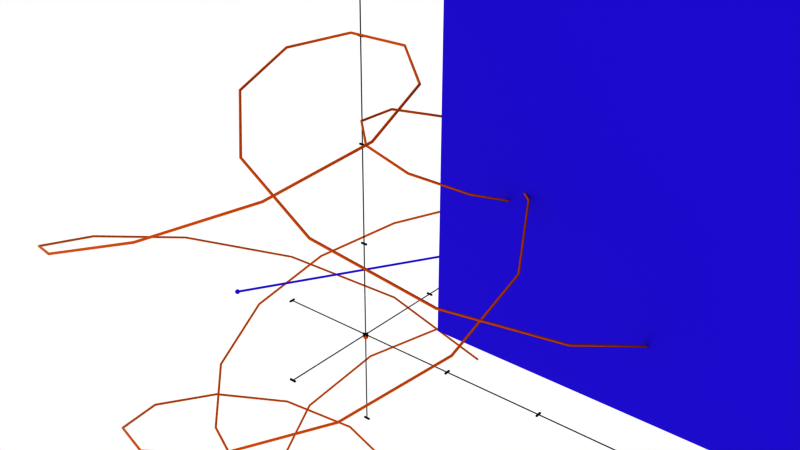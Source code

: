 # Source: untitled.blend  (saved by Blender 4.3.32; exported with 4.5.12 LTS)
import bpy
from mathutils import Matrix  # noqa: F401  (used for matrix-valued properties, if any)

bpy.ops.wm.read_factory_settings(use_empty=True)
scene = bpy.context.scene
scene.name = 'Scene'

# ---- collections
col_vector = bpy.data.collections.new('Vector'); scene.collection.children.link(col_vector)

# ---- materials (node trees are filled in below, after node groups)
mat_black = bpy.data.materials.new('Black')
mat_orange = bpy.data.materials.new('Orange')
mat_blue = bpy.data.materials.new('Blue')

# ---- node groups
ng_cartesianaxis = bpy.data.node_groups.new('CartesianAxis', 'GeometryNodeTree')
_s = ng_cartesianaxis.interface.new_socket(name='Geometry', in_out='OUTPUT', socket_type='NodeSocketGeometry')
_s = ng_cartesianaxis.interface.new_socket(name='min', in_out='INPUT', socket_type='NodeSocketFloat')
_s.default_value = -5.0
_s = ng_cartesianaxis.interface.new_socket(name='max', in_out='INPUT', socket_type='NodeSocketFloat')
_s.default_value = 5.0
_s = ng_cartesianaxis.interface.new_socket(name='Direction', in_out='INPUT', socket_type='NodeSocketVector')
_s.default_value = (1.0, 0.0, 0.0)
_s = ng_cartesianaxis.interface.new_socket(name='Label Direction', in_out='INPUT', socket_type='NodeSocketVector')
_s.default_value = (0.0, 1.0, 0.0)
_s = ng_cartesianaxis.interface.new_socket(name='Offset', in_out='INPUT', socket_type='NodeSocketVector')
ng_cartesianaxis.is_modifier = True
_N = ng_cartesianaxis.nodes; _L = ng_cartesianaxis.links
n0 = _N.new('NodeGroupOutput'); n0.name = 'Group Output'; n0.location = (4795, -328)
n1 = _N.new('GeometryNodeForeachGeometryElementInput'); n1.name = 'For Each Geometry Element Input'; n1.location = (-706, -129)
n2 = _N.new('GeometryNodeForeachGeometryElementOutput'); n2.name = 'For Each Geometry Element Output'; n2.location = (3346, -374)
n3 = _N.new('GeometryNodeMeshLine'); n3.name = 'Mesh Line'; n3.location = (-1139, -169)
n4 = _N.new('GeometryNodeJoinGeometry'); n4.name = 'Join Geometry'; n4.location = (3808, -403)
n5 = _N.new('GeometryNodeStringToCurves'); n5.name = 'String to Curves'; n5.location = (810, -95)
n5.font = None
n5.inputs[1].default_value = 0.2
n6 = _N.new('FunctionNodeValueToString'); n6.name = 'Value to String'; n6.location = (576, -183)
n6.inputs[1].default_value = 1
n7 = _N.new('GeometryNodeSampleIndex'); n7.name = 'Sample Index'; n7.location = (-436, -254)
n7.data_type = 'FLOAT_VECTOR'
n8 = _N.new('GeometryNodeInputPosition'); n8.name = 'Position'; n8.location = (-662, -442)
n9 = _N.new('GeometryNodeTransform'); n9.name = 'Transform Geometry'; n9.location = (1281, -270)
n10 = _N.new('NodeReroute'); n10.name = 'Reroute'; n10.location = (537, -489)
n10.width = 16
n10.socket_idname = 'NodeSocketVector'
n11 = _N.new('NodeGroupInput'); n11.name = 'Group Input'; n11.location = (-1778, -279)
n12 = _N.new('ShaderNodeVectorMath'); n12.name = 'Vector Math'; n12.location = (-1340, -116)
n12.operation = 'MULTIPLY'
n13 = _N.new('ShaderNodeVectorMath'); n13.name = 'Vector Math.001'; n13.location = (-1326, -335)
n13.operation = 'MULTIPLY'
n14 = _N.new('GeometryNodeFillCurve'); n14.name = 'Fill Curve'; n14.location = (1075, -223)
n15 = _N.new('NodeReroute'); n15.name = 'Reroute.001'; n15.location = (-556, -823)
n15.width = 16
n15.socket_idname = 'NodeSocketGeometry'
n16 = _N.new('NodeReroute'); n16.name = 'Reroute.002'; n16.location = (3206, -828)
n16.width = 16
n16.socket_idname = 'NodeSocketGeometry'
n17 = _N.new('GeometryNodeCurveToMesh'); n17.name = 'Curve to Mesh'; n17.location = (940, -806)
n18 = _N.new('GeometryNodeMeshToCurve'); n18.name = 'Mesh to Curve'; n18.location = (706, -826)
n19 = _N.new('GeometryNodeCurvePrimitiveCircle'); n19.name = 'Curve Circle'; n19.location = (703, -972)
n20 = _N.new('GeometryNodeSetMaterial'); n20.name = 'Set Material'; n20.location = (1393, -811)
n20.inputs[2].default_value = mat_black
n21 = _N.new('ShaderNodeValue'); n21.name = 'Value'; n21.location = (424, -1042)
n21.outputs[0].default_value = 0.0075
n22 = _N.new('GeometryNodeSetMaterial'); n22.name = 'Set Material.001'; n22.location = (3166, -378)
n22.inputs[2].default_value = mat_black
n23 = _N.new('GeometryNodeTransform'); n23.name = 'Transform Geometry.002'; n23.location = (2256, -365)
n24 = _N.new('NodeGroupInput'); n24.name = 'Group Input.001'; n24.location = (1670, -485)
n25 = _N.new('ShaderNodeVectorMath'); n25.name = 'Vector Math.002'; n25.location = (1850, -484)
n25.operation = 'NORMALIZE'
n26 = _N.new('ShaderNodeVectorMath'); n26.name = 'Vector Math.003'; n26.location = (2037, -482)
n26.operation = 'SCALE'
n26.inputs[3].default_value = 0.1
n27 = _N.new('GeometryNodeJoinGeometry'); n27.name = 'Join Geometry.001'; n27.location = (2986, -395)
n28 = _N.new('GeometryNodeMeshCube'); n28.name = 'Cube'; n28.location = (2431, -476)
n29 = _N.new('GeometryNodeTransform'); n29.name = 'Transform Geometry.003'; n29.location = (2644, -470)
n30 = _N.new('NodeReroute'); n30.name = 'Reroute.003'; n30.location = (1091, -501)
n30.width = 16
n30.socket_idname = 'NodeSocketVector'
n31 = _N.new('NodeReroute'); n31.name = 'Reroute.004'; n31.location = (1407, -748)
n31.width = 16
n31.socket_idname = 'NodeSocketVector'
n32 = _N.new('NodeReroute'); n32.name = 'Reroute.005'; n32.location = (2573, -750)
n32.width = 16
n32.socket_idname = 'NodeSocketVector'
n33 = _N.new('ShaderNodeVectorMath'); n33.name = 'Vector Math.004'; n33.location = (2243, -759)
n33.operation = 'SCALE'
n33.inputs[3].default_value = 0.1
n34 = _N.new('FunctionNodeInputVector'); n34.name = 'Vector'; n34.location = (2243, -900)
n34.vector = (0.025, 0.025, 0.025)
n34.outputs[0].default_value = (0.0, 0.0, 0.0)
n35 = _N.new('ShaderNodeVectorMath'); n35.name = 'Vector Math.005'; n35.location = (2464, -784)
n35.inputs[3].default_value = 0.1
n36 = _N.new('NodeGroupInput'); n36.name = 'Group Input.002'; n36.location = (-229, -374)
n37 = _N.new('ShaderNodeVectorMath'); n37.name = 'Vector Math.007'; n37.location = (203, -214)
n37.operation = 'MULTIPLY'
n38 = _N.new('GeometryNodeInputNamedAttribute'); n38.name = 'Named Attribute'; n38.location = (915, -806)
n38.inputs[0].default_value = 'radius'
n39 = _N.new('GeometryNodeSwitch'); n39.name = 'Switch'; n39.location = (915, -806)
n39.input_type = 'FLOAT'
n39.inputs[1].default_value = 1.0
n1.pair_with_output(n2)
_L.new(n3.outputs[0], n1.inputs[0])
_L.new(n2.outputs[2], n4.inputs[0])
_L.new(n22.outputs[0], n2.inputs[1])
_L.new(n6.outputs[0], n5.inputs[0])
_L.new(n1.outputs[1], n7.inputs[0])
_L.new(n8.outputs[0], n7.inputs[1])
_L.new(n14.outputs[0], n9.inputs[0])
_L.new(n30.outputs[0], n9.inputs[1])
_L.new(n37.outputs[0], n6.inputs[0])
_L.new(n12.outputs[0], n3.inputs[2])
_L.new(n13.outputs[0], n3.inputs[3])
_L.new(n11.outputs[0], n12.inputs[0])
_L.new(n11.outputs[1], n13.inputs[0])
_L.new(n11.outputs[2], n12.inputs[1])
_L.new(n11.outputs[2], n13.inputs[1])
_L.new(n5.outputs[0], n14.inputs[0])
_L.new(n3.outputs[0], n15.inputs[0])
_L.new(n20.outputs[0], n16.inputs[0])
_L.new(n16.outputs[0], n4.inputs[0])
_L.new(n18.outputs[0], n17.inputs[0])
_L.new(n15.outputs[0], n18.inputs[0])
_L.new(n19.outputs[0], n17.inputs[1])
_L.new(n17.outputs[0], n20.inputs[0])
_L.new(n21.outputs[0], n19.inputs[4])
_L.new(n27.outputs[0], n22.inputs[0])
_L.new(n9.outputs[0], n23.inputs[0])
_L.new(n26.outputs[0], n23.inputs[1])
_L.new(n24.outputs[3], n25.inputs[0])
_L.new(n25.outputs[0], n26.inputs[0])
_L.new(n23.outputs[0], n27.inputs[0])
_L.new(n29.outputs[0], n27.inputs[0])
_L.new(n28.outputs[0], n29.inputs[0])
_L.new(n10.outputs[0], n30.inputs[0])
_L.new(n30.outputs[0], n31.inputs[0])
_L.new(n31.outputs[0], n32.inputs[0])
_L.new(n32.outputs[0], n29.inputs[1])
_L.new(n25.outputs[0], n33.inputs[0])
_L.new(n33.outputs[0], n35.inputs[0])
_L.new(n34.outputs[0], n35.inputs[1])
_L.new(n35.outputs[0], n29.inputs[3])
_L.new(n7.outputs[0], n37.inputs[0])
_L.new(n36.outputs[2], n37.inputs[1])
_L.new(n37.outputs[0], n10.inputs[0])
_L.new(n4.outputs[0], n0.inputs[0])
_L.new(n38.outputs[1], n39.inputs[0])
_L.new(n38.outputs[0], n39.inputs[2])
_L.new(n39.outputs[0], n17.inputs[2])
n0.is_active_output = True
ng_cartesiancs = bpy.data.node_groups.new('CartesianCS', 'GeometryNodeTree')
_s = ng_cartesiancs.interface.new_socket(name='Geometry', in_out='OUTPUT', socket_type='NodeSocketGeometry')
_s = ng_cartesiancs.interface.new_socket(name='xyz_min', in_out='INPUT', socket_type='NodeSocketVector')
_s.default_value = (-2.0, -2.0, -2.0)
_s = ng_cartesiancs.interface.new_socket(name='xyz_max', in_out='INPUT', socket_type='NodeSocketVector')
_s.default_value = (2.0, 2.0, 2.0)
_s = ng_cartesiancs.interface.new_socket(name='xyz_offset', in_out='INPUT', socket_type='NodeSocketVector')
ng_cartesiancs.is_modifier = True
_N = ng_cartesiancs.nodes; _L = ng_cartesiancs.links
n0 = _N.new('NodeGroupOutput'); n0.name = 'Group Output'; n0.location = (1063, -153)
n1 = _N.new('GeometryNodeGroup'); n1.name = 'Group'; n1.location = (5, -68)
n1.node_tree = ng_cartesianaxis
n1.inputs[2].default_value = (1.0, 0.0, 0.0)
n1.inputs[3].default_value = (0.0, 1.0, 0.0)
n2 = _N.new('GeometryNodeJoinGeometry'); n2.name = 'Join Geometry'; n2.location = (742, -184)
n3 = _N.new('GeometryNodeGroup'); n3.name = 'Group.001'; n3.location = (197, -199)
n3.node_tree = ng_cartesianaxis
n3.inputs[2].default_value = (0.0, 1.0, 0.0)
n3.inputs[3].default_value = (1.0, 0.0, 0.0)
n4 = _N.new('GeometryNodeGroup'); n4.name = 'Group.002'; n4.location = (390, -357)
n4.node_tree = ng_cartesianaxis
n4.inputs[2].default_value = (0.0, 0.0, 1.0)
n4.inputs[3].default_value = (1.0, 0.0, 0.0)
n5 = _N.new('NodeGroupInput'); n5.name = 'Group Input'; n5.location = (-917, -379)
n6 = _N.new('ShaderNodeSeparateXYZ'); n6.name = 'Separate XYZ'; n6.location = (-454, -272)
n7 = _N.new('ShaderNodeSeparateXYZ'); n7.name = 'Separate XYZ.001'; n7.location = (-458, -411)
_L.new(n2.outputs[0], n0.inputs[0])
_L.new(n1.outputs[0], n2.inputs[0])
_L.new(n3.outputs[0], n2.inputs[0])
_L.new(n4.outputs[0], n2.inputs[0])
_L.new(n5.outputs[0], n6.inputs[0])
_L.new(n5.outputs[1], n7.inputs[0])
_L.new(n6.outputs[0], n1.inputs[0])
_L.new(n7.outputs[0], n1.inputs[1])
_L.new(n6.outputs[1], n3.inputs[0])
_L.new(n7.outputs[1], n3.inputs[1])
_L.new(n6.outputs[2], n4.inputs[0])
_L.new(n7.outputs[2], n4.inputs[1])
_L.new(n5.outputs[2], n1.inputs[4])
_L.new(n5.outputs[2], n3.inputs[4])
_L.new(n5.outputs[2], n4.inputs[4])
n0.is_active_output = True
ng_sphere2cart = bpy.data.node_groups.new('sphere2cart', 'GeometryNodeTree')
_s = ng_sphere2cart.interface.new_socket(name='Cartesian', in_out='OUTPUT', socket_type='NodeSocketVector')
_s = ng_sphere2cart.interface.new_socket(name='Spherical', in_out='INPUT', socket_type='NodeSocketVector')
ng_sphere2cart.is_modifier = True
_N = ng_sphere2cart.nodes; _L = ng_sphere2cart.links
n0 = _N.new('NodeGroupInput'); n0.name = 'Group Input'; n0.location = (-514, 0)
n1 = _N.new('NodeGroupOutput'); n1.name = 'Group Output'; n1.location = (1240, 34)
n2 = _N.new('ShaderNodeSeparateXYZ'); n2.name = 'Separate XYZ'; n2.location = (-324, 4)
n3 = _N.new('ShaderNodeCombineXYZ'); n3.name = 'Combine XYZ'; n3.location = (988, 39)
n4 = _N.new('ShaderNodeMath'); n4.name = 'Math'; n4.location = (247, 131)
n4.hide = True
n4.operation = 'SINE'
n5 = _N.new('ShaderNodeMath'); n5.name = 'Math.001'; n5.location = (-107, -91)
n5.label = 'Phi'
n5.hide = True
n5.inputs[1].default_value = 0.0
n6 = _N.new('ShaderNodeMath'); n6.name = 'Math.002'; n6.location = (-107, 17)
n6.label = 'R'
n6.hide = True
n6.inputs[1].default_value = 0.0
n7 = _N.new('ShaderNodeMath'); n7.name = 'Math.003'; n7.location = (-107, -38)
n7.label = 'Theta'
n7.hide = True
n7.inputs[1].default_value = 0.0
n8 = _N.new('ShaderNodeMath'); n8.name = 'Math.004'; n8.location = (437, 113)
n8.hide = True
n8.operation = 'MULTIPLY'
n9 = _N.new('ShaderNodeMath'); n9.name = 'Math.005'; n9.location = (248, 87)
n9.hide = True
n9.operation = 'COSINE'
n10 = _N.new('ShaderNodeMath'); n10.name = 'Math.006'; n10.location = (615, 170)
n10.hide = True
n10.operation = 'MULTIPLY'
n11 = _N.new('NodeReroute'); n11.name = 'Reroute'; n11.location = (243, 170)
n11.width = 16
n11.socket_idname = 'NodeSocketFloat'
n12 = _N.new('ShaderNodeMath'); n12.name = 'Math.007'; n12.location = (262, -80)
n12.hide = True
n12.operation = 'SINE'
n13 = _N.new('ShaderNodeMath'); n13.name = 'Math.008'; n13.location = (262, -128)
n13.hide = True
n13.operation = 'SINE'
n14 = _N.new('ShaderNodeMath'); n14.name = 'Math.009'; n14.location = (442, -102)
n14.hide = True
n14.operation = 'MULTIPLY'
n15 = _N.new('ShaderNodeMath'); n15.name = 'Math.010'; n15.location = (614, -32)
n15.hide = True
n15.operation = 'MULTIPLY'
n16 = _N.new('NodeReroute'); n16.name = 'Reroute.001'; n16.location = (263, -34)
n16.width = 16
n16.socket_idname = 'NodeSocketFloat'
n17 = _N.new('ShaderNodeMath'); n17.name = 'Math.011'; n17.location = (248, -307)
n17.hide = True
n17.operation = 'COSINE'
n18 = _N.new('ShaderNodeMath'); n18.name = 'Math.012'; n18.location = (609, -266)
n18.hide = True
n18.operation = 'MULTIPLY'
n19 = _N.new('NodeReroute'); n19.name = 'Reroute.002'; n19.location = (246, -270)
n19.width = 16
n19.socket_idname = 'NodeSocketFloat'
_L.new(n3.outputs[0], n1.inputs[0])
_L.new(n0.outputs[0], n2.inputs[0])
_L.new(n2.outputs[0], n6.inputs[0])
_L.new(n2.outputs[2], n5.inputs[0])
_L.new(n2.outputs[1], n7.inputs[0])
_L.new(n7.outputs[0], n4.inputs[0])
_L.new(n5.outputs[0], n9.inputs[0])
_L.new(n4.outputs[0], n8.inputs[0])
_L.new(n9.outputs[0], n8.inputs[1])
_L.new(n6.outputs[0], n11.inputs[0])
_L.new(n8.outputs[0], n10.inputs[1])
_L.new(n11.outputs[0], n10.inputs[0])
_L.new(n7.outputs[0], n12.inputs[0])
_L.new(n5.outputs[0], n13.inputs[0])
_L.new(n12.outputs[0], n14.inputs[0])
_L.new(n13.outputs[0], n14.inputs[1])
_L.new(n6.outputs[0], n16.inputs[0])
_L.new(n16.outputs[0], n15.inputs[0])
_L.new(n14.outputs[0], n15.inputs[1])
_L.new(n7.outputs[0], n17.inputs[0])
_L.new(n6.outputs[0], n19.inputs[0])
_L.new(n19.outputs[0], n18.inputs[0])
_L.new(n17.outputs[0], n18.inputs[1])
_L.new(n18.outputs[0], n3.inputs[2])
_L.new(n15.outputs[0], n3.inputs[1])
_L.new(n10.outputs[0], n3.inputs[0])
n1.is_active_output = True
ng_coordinatetransform = bpy.data.node_groups.new('CoordinateTransform', 'GeometryNodeTree')
_s = ng_coordinatetransform.interface.new_socket(name='Geometry', in_out='OUTPUT', socket_type='NodeSocketGeometry')
_s = ng_coordinatetransform.interface.new_socket(name='Target', in_out='INPUT', socket_type='NodeSocketCollection')
ng_coordinatetransform.is_modifier = True
_N = ng_coordinatetransform.nodes; _L = ng_coordinatetransform.links
n0 = _N.new('NodeGroupInput'); n0.name = 'Group Input'; n0.location = (-340, 0)
n1 = _N.new('NodeGroupOutput'); n1.name = 'Group Output'; n1.location = (7100, 250)
n2 = _N.new('GeometryNodeCollectionInfo'); n2.name = 'Collection Info'; n2.location = (-100, 22)
n2.inputs[1].default_value = True
n3 = _N.new('GeometryNodeForeachGeometryElementInput'); n3.name = 'For Each Geometry Element Input'; n3.location = (135, 55)
n4 = _N.new('GeometryNodeForeachGeometryElementOutput'); n4.name = 'For Each Geometry Element Output'; n4.location = (2161, 105)
n4.domain = 'INSTANCE'
n5 = _N.new('GeometryNodeSetMaterial'); n5.name = 'Set Material'; n5.location = (6822, 252)
n5.inputs[2].default_value = mat_orange
n6 = _N.new('GeometryNodeSampleIndex'); n6.name = 'Sample Index'; n6.location = (881, -53)
n6.data_type = 'FLOAT_VECTOR'
n6.domain = 'INSTANCE'
n7 = _N.new('GeometryNodeInputPosition'); n7.name = 'Position'; n7.location = (540, -218)
n8 = _N.new('GeometryNodeGroup'); n8.name = 'Group'; n8.location = (1153, -94)
n8.node_tree = ng_sphere2cart
n9 = _N.new('GeometryNodeSetPosition'); n9.name = 'Set Position'; n9.location = (1437, -12)
n10 = _N.new('GeometryNodeSwitch'); n10.name = 'Switch'; n10.location = (624, 29)
n11 = _N.new('FunctionNodeCompare'); n11.name = 'Compare'; n11.location = (351, 124)
n11.operation = 'LESS_THAN'
n11.data_type = 'INT'
n11.inputs[3].default_value = 2
n12 = _N.new('GeometryNodeSampleIndex'); n12.name = 'Sample Index.001'; n12.location = (2569, -44)
n12.data_type = 'FLOAT_VECTOR'
n12.domain = 'INSTANCE'
n13 = _N.new('GeometryNodeSampleIndex'); n13.name = 'Sample Index.002'; n13.location = (2570, -264)
n13.data_type = 'FLOAT_VECTOR'
n13.domain = 'INSTANCE'
n13.inputs[2].default_value = 1
n14 = _N.new('GeometryNodeCurvePrimitiveCircle'); n14.name = 'Curve Circle'; n14.location = (6042, -20)
n14.inputs[4].default_value = 0.02
n15 = _N.new('GeometryNodeCurveToMesh'); n15.name = 'Curve to Mesh'; n15.location = (6267, 143)
n16 = _N.new('GeometryNodeInputPosition'); n16.name = 'Position.001'; n16.location = (2292, -377)
n17 = _N.new('GeometryNodeJoinGeometry'); n17.name = 'Join Geometry.001'; n17.location = (6501, 240)
n18 = _N.new('GeometryNodeCollectionInfo'); n18.name = 'Collection Info.001'; n18.location = (2186, -176)
n18.inputs[1].default_value = True
n19 = _N.new('NodeGroupInput'); n19.name = 'Group Input.001'; n19.location = (1970, -220)
n20 = _N.new('GeometryNodeMeshLine'); n20.name = 'Mesh Line'; n20.location = (2818, -210)
n20.inputs[0].default_value = 64
n21 = _N.new('GeometryNodeForeachGeometryElementInput'); n21.name = 'For Each Geometry Element Input.001'; n21.location = (3186, -210)
n22 = _N.new('GeometryNodeForeachGeometryElementOutput'); n22.name = 'For Each Geometry Element Output.001'; n22.location = (4677, -109)
n23 = _N.new('GeometryNodeSampleIndex'); n23.name = 'Sample Index.003'; n23.location = (3586, -330)
n23.data_type = 'FLOAT_VECTOR'
n24 = _N.new('GeometryNodeInputPosition'); n24.name = 'Position.002'; n24.location = (3321, -427)
n25 = _N.new('GeometryNodeGroup'); n25.name = 'Group.001'; n25.location = (3832, -316)
n25.node_tree = ng_sphere2cart
n26 = _N.new('GeometryNodeSetPosition'); n26.name = 'Set Position.001'; n26.location = (4187, -152)
n27 = _N.new('GeometryNodePointsToCurves'); n27.name = 'Points to Curves'; n27.location = (5950, 127)
n28 = _N.new('GeometryNodeMeshToPoints'); n28.name = 'Mesh to Points'; n28.location = (5684, 78)
n28.inputs[3].default_value = 1.0
n29 = _N.new('GeometryNodeInputNamedAttribute'); n29.name = 'Named Attribute'; n29.location = (6242, 143)
n29.inputs[0].default_value = 'radius'
n30 = _N.new('GeometryNodeSwitch'); n30.name = 'Switch.001'; n30.location = (6242, 143)
n30.input_type = 'FLOAT'
n30.inputs[1].default_value = 1.0
n3.pair_with_output(n4)
n21.pair_with_output(n22)
_L.new(n0.outputs[0], n2.inputs[0])
_L.new(n2.outputs[0], n3.inputs[0])
_L.new(n5.outputs[0], n1.inputs[0])
_L.new(n17.outputs[0], n5.inputs[0])
_L.new(n7.outputs[0], n6.inputs[1])
_L.new(n6.outputs[0], n8.inputs[0])
_L.new(n9.outputs[0], n4.inputs[1])
_L.new(n8.outputs[0], n9.inputs[2])
_L.new(n10.outputs[0], n9.inputs[0])
_L.new(n10.outputs[0], n6.inputs[0])
_L.new(n3.outputs[1], n10.inputs[2])
_L.new(n3.outputs[0], n11.inputs[2])
_L.new(n11.outputs[0], n10.inputs[0])
_L.new(n14.outputs[0], n15.inputs[1])
_L.new(n16.outputs[0], n13.inputs[1])
_L.new(n16.outputs[0], n12.inputs[1])
_L.new(n4.outputs[2], n17.inputs[0])
_L.new(n18.outputs[0], n12.inputs[0])
_L.new(n18.outputs[0], n13.inputs[0])
_L.new(n19.outputs[0], n18.inputs[0])
_L.new(n12.outputs[0], n20.inputs[2])
_L.new(n13.outputs[0], n20.inputs[3])
_L.new(n27.outputs[0], n15.inputs[0])
_L.new(n20.outputs[0], n21.inputs[0])
_L.new(n21.outputs[1], n23.inputs[0])
_L.new(n24.outputs[0], n23.inputs[1])
_L.new(n23.outputs[0], n25.inputs[0])
_L.new(n21.outputs[1], n26.inputs[0])
_L.new(n26.outputs[0], n22.inputs[1])
_L.new(n25.outputs[0], n26.inputs[2])
_L.new(n15.outputs[0], n17.inputs[0])
_L.new(n28.outputs[0], n27.inputs[0])
_L.new(n22.outputs[2], n28.inputs[0])
_L.new(n29.outputs[1], n30.inputs[0])
_L.new(n29.outputs[0], n30.inputs[2])
_L.new(n30.outputs[0], n15.inputs[2])
n1.is_active_output = True
ng_volume = bpy.data.node_groups.new('Volume', 'GeometryNodeTree')
_s = ng_volume.interface.new_socket(name='Geometry', in_out='OUTPUT', socket_type='NodeSocketGeometry')
_s = ng_volume.interface.new_socket(name='min', in_out='INPUT', socket_type='NodeSocketVector')
_s.default_value = (-2.0, -2.0, -2.0)
_s = ng_volume.interface.new_socket(name='max', in_out='INPUT', socket_type='NodeSocketVector')
_s.default_value = (2.0, 2.0, 2.0)
ng_volume.is_modifier = True
_N = ng_volume.nodes; _L = ng_volume.links
n0 = _N.new('NodeGroupInput'); n0.name = 'Group Input'; n0.location = (-920, -264)
n1 = _N.new('NodeGroupOutput'); n1.name = 'Group Output'; n1.location = (3819, 68)
n2 = _N.new('GeometryNodeInstanceOnPoints'); n2.name = 'Instance on Points'; n2.location = (465, 3)
n3 = _N.new('GeometryNodeMeshLine'); n3.name = 'Mesh Line'; n3.location = (66, 28)
n3.inputs[0].default_value = 20
n4 = _N.new('GeometryNodeMeshLine'); n4.name = 'Mesh Line.001'; n4.location = (256, -220)
n4.inputs[0].default_value = 20
n5 = _N.new('GeometryNodeSetMaterial'); n5.name = 'Set Material'; n5.location = (1910, 67)
n5.inputs[2].default_value = mat_blue
n6 = _N.new('GeometryNodeInstanceOnPoints'); n6.name = 'Instance on Points.002'; n6.location = (1060, 43)
n7 = _N.new('GeometryNodeMeshLine'); n7.name = 'Mesh Line.002'; n7.location = (849, -158)
n7.inputs[0].default_value = 20
n8 = _N.new('ShaderNodeSeparateXYZ'); n8.name = 'Separate XYZ'; n8.location = (-671, -147)
n9 = _N.new('ShaderNodeSeparateXYZ'); n9.name = 'Separate XYZ.001'; n9.location = (-671, -310)
n10 = _N.new('ShaderNodeCombineXYZ'); n10.name = 'Combine XYZ'; n10.location = (-110, -48)
n11 = _N.new('ShaderNodeCombineXYZ'); n11.name = 'Combine XYZ.001'; n11.location = (-106, -190)
n12 = _N.new('ShaderNodeCombineXYZ'); n12.name = 'Combine XYZ.002'; n12.location = (63, -289)
n13 = _N.new('ShaderNodeCombineXYZ'); n13.name = 'Combine XYZ.003'; n13.location = (67, -431)
n14 = _N.new('ShaderNodeCombineXYZ'); n14.name = 'Combine XYZ.004'; n14.location = (662, -214)
n15 = _N.new('ShaderNodeCombineXYZ'); n15.name = 'Combine XYZ.005'; n15.location = (666, -356)
n16 = _N.new('NodeReroute'); n16.name = 'Reroute'; n16.location = (-306, -647)
n16.width = 16
n16.socket_idname = 'NodeSocketFloat'
n17 = _N.new('NodeReroute'); n17.name = 'Reroute.001'; n17.location = (-303, -607)
n17.width = 16
n17.socket_idname = 'NodeSocketFloat'
n18 = _N.new('NodeReroute'); n18.name = 'Reroute.002'; n18.location = (436, -654)
n18.width = 16
n18.socket_idname = 'NodeSocketFloat'
n19 = _N.new('NodeReroute'); n19.name = 'Reroute.003'; n19.location = (433, -611)
n19.width = 16
n19.socket_idname = 'NodeSocketFloat'
n20 = _N.new('GeometryNodeConvexHull'); n20.name = 'Convex Hull'; n20.location = (1721, 47)
n21 = _N.new('GeometryNodeRealizeInstances'); n21.name = 'Realize Instances'; n21.location = (1421, 36)
n22 = _N.new('GeometryNodeForeachGeometryElementInput'); n22.name = 'For Each Geometry Element Input'; n22.location = (1775, -183)
n23 = _N.new('GeometryNodeForeachGeometryElementOutput'); n23.name = 'For Each Geometry Element Output'; n23.location = (2929, -169)
n24 = _N.new('GeometryNodeSampleIndex'); n24.name = 'Sample Index'; n24.location = (2235, -302)
n24.data_type = 'FLOAT_VECTOR'
n25 = _N.new('GeometryNodeInputPosition'); n25.name = 'Position'; n25.location = (1900, -424)
n26 = _N.new('GeometryNodeSetPosition'); n26.name = 'Set Position'; n26.location = (2705, -212)
n26.inputs[3].default_value = (10.0, 0.0, 0.0)
n27 = _N.new('NodeReroute'); n27.name = 'Reroute.004'; n27.location = (3359, 33)
n27.width = 16
n27.socket_idname = 'NodeSocketGeometry'
n28 = _N.new('GeometryNodeGroup'); n28.name = 'Group'; n28.location = (2491, -290)
n28.node_tree = ng_sphere2cart
n29 = _N.new('GeometryNodeSetMaterial'); n29.name = 'Set Material.001'; n29.location = (3523, 49)
n29.inputs[2].default_value = mat_orange
n30 = _N.new('GeometryNodeJoinGeometry'); n30.name = 'Join Geometry'; n30.location = (3639, 94)
n31 = _N.new('GeometryNodeInstanceOnPoints'); n31.name = 'Instance on Points.001'; n31.location = (3373, -19)
n32 = _N.new('GeometryNodeMeshIcoSphere'); n32.name = 'Ico Sphere'; n32.location = (3071, -257)
n32.inputs[0].default_value = 0.1
n33 = _N.new('GeometryNodeTransform'); n33.name = 'Transform Geometry'; n33.location = (1242, 20)
n22.pair_with_output(n23)
_L.new(n3.outputs[0], n2.inputs[0])
_L.new(n4.outputs[0], n2.inputs[2])
_L.new(n20.outputs[0], n5.inputs[0])
_L.new(n7.outputs[0], n6.inputs[2])
_L.new(n2.outputs[0], n6.inputs[0])
_L.new(n0.outputs[0], n8.inputs[0])
_L.new(n0.outputs[1], n9.inputs[0])
_L.new(n8.outputs[0], n10.inputs[0])
_L.new(n9.outputs[0], n11.inputs[0])
_L.new(n10.outputs[0], n3.inputs[2])
_L.new(n11.outputs[0], n3.inputs[3])
_L.new(n14.outputs[0], n7.inputs[2])
_L.new(n15.outputs[0], n7.inputs[3])
_L.new(n12.outputs[0], n4.inputs[2])
_L.new(n13.outputs[0], n4.inputs[3])
_L.new(n8.outputs[1], n12.inputs[1])
_L.new(n9.outputs[1], n13.inputs[1])
_L.new(n19.outputs[0], n14.inputs[2])
_L.new(n18.outputs[0], n15.inputs[2])
_L.new(n9.outputs[2], n16.inputs[0])
_L.new(n8.outputs[2], n17.inputs[0])
_L.new(n16.outputs[0], n18.inputs[0])
_L.new(n17.outputs[0], n19.inputs[0])
_L.new(n21.outputs[0], n20.inputs[0])
_L.new(n33.outputs[0], n21.inputs[0])
_L.new(n21.outputs[0], n22.inputs[0])
_L.new(n25.outputs[0], n24.inputs[1])
_L.new(n22.outputs[1], n26.inputs[0])
_L.new(n22.outputs[1], n24.inputs[0])
_L.new(n26.outputs[0], n23.inputs[1])
_L.new(n5.outputs[0], n27.inputs[0])
_L.new(n30.outputs[0], n1.inputs[0])
_L.new(n28.outputs[0], n26.inputs[2])
_L.new(n24.outputs[0], n28.inputs[0])
_L.new(n31.outputs[0], n29.inputs[0])
_L.new(n29.outputs[0], n30.inputs[0])
_L.new(n27.outputs[0], n30.inputs[0])
_L.new(n23.outputs[2], n31.inputs[0])
_L.new(n32.outputs[0], n31.inputs[2])
_L.new(n6.outputs[0], n33.inputs[0])
n1.is_active_output = True
ng_point = bpy.data.node_groups.new('Point', 'GeometryNodeTree')
_s = ng_point.interface.new_socket(name='Geometry', in_out='OUTPUT', socket_type='NodeSocketGeometry')
_s = ng_point.interface.new_socket(name='Geometry', in_out='INPUT', socket_type='NodeSocketGeometry')
ng_point.is_modifier = True
_N = ng_point.nodes; _L = ng_point.links
n0 = _N.new('NodeGroupOutput'); n0.name = 'Group Output'; n0.location = (515, -7)
n1 = _N.new('GeometryNodeMeshIcoSphere'); n1.name = 'Ico Sphere'; n1.location = (-789, -40)
n1.inputs[0].default_value = 0.05
n1.inputs[1].default_value = 2
n2 = _N.new('GeometryNodeSetMaterial'); n2.name = 'Set Material'; n2.location = (140, -3)
n2.inputs[2].default_value = mat_blue
n3 = _N.new('GeometryNodeJoinGeometry'); n3.name = 'Join Geometry'; n3.location = (335, -19)
_L.new(n3.outputs[0], n0.inputs[0])
_L.new(n1.outputs[0], n2.inputs[0])
_L.new(n2.outputs[0], n3.inputs[0])
n0.is_active_output = True
ng_vector = bpy.data.node_groups.new('Vector', 'GeometryNodeTree')
_s = ng_vector.interface.new_socket(name='Geometry', in_out='OUTPUT', socket_type='NodeSocketGeometry')
_s = ng_vector.interface.new_socket(name='Socket', in_out='INPUT', socket_type='NodeSocketObject')
_s = ng_vector.interface.new_socket(name='Socket', in_out='INPUT', socket_type='NodeSocketObject')
ng_vector.is_modifier = True
_N = ng_vector.nodes; _L = ng_vector.links
n0 = _N.new('NodeGroupInput'); n0.name = 'Group Input'; n0.location = (-485, -25)
n1 = _N.new('NodeGroupOutput'); n1.name = 'Group Output'; n1.location = (1240, 16)
n2 = _N.new('GeometryNodeObjectInfo'); n2.name = 'Object Info'; n2.location = (-196, 202)
n3 = _N.new('GeometryNodeObjectInfo'); n3.name = 'Object Info.001'; n3.location = (-198, -36)
n4 = _N.new('GeometryNodeCurveToMesh'); n4.name = 'Curve to Mesh'; n4.location = (538, 87)
n5 = _N.new('GeometryNodeCurvePrimitiveCircle'); n5.name = 'Curve Circle'; n5.location = (312, -22)
n5.inputs[4].default_value = 0.02
n6 = _N.new('GeometryNodeCurvePrimitiveLine'); n6.name = 'Curve Line'; n6.location = (107, 81)
n7 = _N.new('GeometryNodeSetMaterial'); n7.name = 'Set Material'; n7.location = (838, 22)
n7.inputs[2].default_value = mat_blue
n8 = _N.new('GeometryNodeInputNamedAttribute'); n8.name = 'Named Attribute'; n8.location = (513, 87)
n8.inputs[0].default_value = 'radius'
n9 = _N.new('GeometryNodeSwitch'); n9.name = 'Switch'; n9.location = (513, 87)
n9.input_type = 'FLOAT'
n9.inputs[1].default_value = 1.0
_L.new(n0.outputs[0], n2.inputs[0])
_L.new(n0.outputs[1], n3.inputs[0])
_L.new(n5.outputs[0], n4.inputs[1])
_L.new(n7.outputs[0], n1.inputs[0])
_L.new(n6.outputs[0], n4.inputs[0])
_L.new(n4.outputs[0], n7.inputs[0])
_L.new(n3.outputs[1], n6.inputs[1])
_L.new(n2.outputs[1], n6.inputs[0])
_L.new(n8.outputs[1], n9.inputs[0])
_L.new(n8.outputs[0], n9.inputs[2])
_L.new(n9.outputs[0], n4.inputs[2])
n1.is_active_output = True

# ---- material node trees
mat_black.use_nodes = True; mat_black.node_tree.nodes.clear()
_N = mat_black.node_tree.nodes; _L = mat_black.node_tree.links
n0 = _N.new('ShaderNodeBsdfPrincipled'); n0.name = 'Principled BSDF'; n0.location = (10, 300)
n0.inputs[0].default_value = (0.0, 0.0, 0.0, 1.0)
n1 = _N.new('ShaderNodeOutputMaterial'); n1.name = 'Material Output'; n1.location = (300, 300)
_L.new(n0.outputs[0], n1.inputs[0])
n1.is_active_output = True
mat_orange.use_nodes = True; mat_orange.node_tree.nodes.clear()
_N = mat_orange.node_tree.nodes; _L = mat_orange.node_tree.links
n0 = _N.new('ShaderNodeBsdfPrincipled'); n0.name = 'Principled BSDF'; n0.location = (10, 300)
n0.inputs[0].default_value = (0.8004, 0.2346, 0.0, 1.0)
n1 = _N.new('ShaderNodeOutputMaterial'); n1.name = 'Material Output'; n1.location = (300, 300)
_L.new(n0.outputs[0], n1.inputs[0])
n1.is_active_output = True
mat_blue.use_nodes = True; mat_blue.node_tree.nodes.clear()
_N = mat_blue.node_tree.nodes; _L = mat_blue.node_tree.links
n0 = _N.new('ShaderNodeBsdfPrincipled'); n0.name = 'Principled BSDF'; n0.location = (10, 300)
n0.inputs[0].default_value = (0.07295, 0.0, 0.8017, 1.0)
n1 = _N.new('ShaderNodeOutputMaterial'); n1.name = 'Material Output'; n1.location = (300, 300)
_L.new(n0.outputs[0], n1.inputs[0])
n1.is_active_output = True

# ---- world
world_world = bpy.data.worlds.new('World'); scene.world = world_world
world_world.use_nodes = True; world_world.node_tree.nodes.clear()
_N = world_world.node_tree.nodes; _L = world_world.node_tree.links
n0 = _N.new('ShaderNodeOutputWorld'); n0.name = 'World Output'; n0.location = (300, 300)
n1 = _N.new('ShaderNodeBackground'); n1.name = 'Background'; n1.location = (10, 300)
n1.inputs[0].default_value = (1.0, 1.0, 1.0, 1.0)
n2 = _N.new('ShaderNodeEmission'); n2.name = 'Emission'; n2.location = (-1, 163)
_L.new(n1.outputs[0], n0.inputs[0])
n0.is_active_output = True
world_world.color = (0.05088, 0.05088, 0.05088)
world_world.sun_shadow_jitter_overblur = 0.0

# ---- meshes
me_cube_001 = bpy.data.meshes.new('Cube.001')
me_cube_001.from_pydata([(-1.0, -1.0, -1.0), (-1.0, -1.0, 1.0), (-1.0, 1.0, -1.0), (-1.0, 1.0, 1.0), (1.0, -1.0, -1.0), (1.0, -1.0, 1.0), (1.0, 1.0, -1.0), (1.0, 1.0, 1.0)], [], [(0, 1, 3, 2), (2, 3, 7, 6), (6, 7, 5, 4), (4, 5, 1, 0), (2, 6, 4, 0), (7, 3, 1, 5)])
_uv = me_cube_001.uv_layers.new(name='UVMap')
_uv.uv.foreach_set('vector', [0.375, 0.0, 0.625, 0.0, 0.625, 0.25, 0.375, 0.25, 0.375, 0.25, 0.625, 0.25, 0.625, 0.5, 0.375, 0.5, 0.375, 0.5, 0.625, 0.5, 0.625, 0.75, 0.375, 0.75, 0.375, 0.75, 0.625, 0.75, 0.625, 1.0, 0.375, 1.0, 0.125, 0.5, 0.375, 0.5, 0.375, 0.75, 0.125, 0.75, 0.625, 0.5, 0.875, 0.5, 0.875, 0.75, 0.625, 0.75])
me_cube_001.materials.append(mat_black)
me_cube_001.update()
me_cube_006 = bpy.data.meshes.new('Cube.006')
me_cube_006.from_pydata([(-1.0, -1.0, -1.0), (-1.0, -1.0, 1.0), (-1.0, 1.0, -1.0), (-1.0, 1.0, 1.0), (1.0, -1.0, -1.0), (1.0, -1.0, 1.0), (1.0, 1.0, -1.0), (1.0, 1.0, 1.0)], [], [(0, 1, 3, 2), (2, 3, 7, 6), (6, 7, 5, 4), (4, 5, 1, 0), (2, 6, 4, 0), (7, 3, 1, 5)])
_uv = me_cube_006.uv_layers.new(name='UVMap')
_uv.uv.foreach_set('vector', [0.375, 0.0, 0.625, 0.0, 0.625, 0.25, 0.375, 0.25, 0.375, 0.25, 0.625, 0.25, 0.625, 0.5, 0.375, 0.5, 0.375, 0.5, 0.625, 0.5, 0.625, 0.75, 0.375, 0.75, 0.375, 0.75, 0.625, 0.75, 0.625, 1.0, 0.375, 1.0, 0.125, 0.5, 0.375, 0.5, 0.375, 0.75, 0.125, 0.75, 0.625, 0.5, 0.875, 0.5, 0.875, 0.75, 0.625, 0.75])
me_cube_006.materials.append(mat_orange)
me_cube_006.update()
me_cube_007 = bpy.data.meshes.new('Cube.007')
me_cube_007.from_pydata([(-1.0, -1.0, -1.0), (-1.0, -1.0, 1.0), (-1.0, 1.0, -1.0), (-1.0, 1.0, 1.0), (1.0, -1.0, -1.0), (1.0, -1.0, 1.0), (1.0, 1.0, -1.0), (1.0, 1.0, 1.0)], [], [(0, 1, 3, 2), (2, 3, 7, 6), (6, 7, 5, 4), (4, 5, 1, 0), (2, 6, 4, 0), (7, 3, 1, 5)])
_uv = me_cube_007.uv_layers.new(name='UVMap')
_uv.uv.foreach_set('vector', [0.375, 0.0, 0.625, 0.0, 0.625, 0.25, 0.375, 0.25, 0.375, 0.25, 0.625, 0.25, 0.625, 0.5, 0.375, 0.5, 0.375, 0.5, 0.625, 0.5, 0.625, 0.75, 0.375, 0.75, 0.375, 0.75, 0.625, 0.75, 0.625, 1.0, 0.375, 1.0, 0.125, 0.5, 0.375, 0.5, 0.375, 0.75, 0.125, 0.75, 0.625, 0.5, 0.875, 0.5, 0.875, 0.75, 0.625, 0.75])
me_cube_007.update()
me_cube = bpy.data.meshes.new('Cube')
me_cube.from_pydata([(-1.0, -1.0, -1.0), (-1.0, -1.0, 1.0), (-1.0, 1.0, -1.0), (-1.0, 1.0, 1.0), (1.0, -1.0, -1.0), (1.0, -1.0, 1.0), (1.0, 1.0, -1.0), (1.0, 1.0, 1.0)], [], [(0, 1, 3, 2), (2, 3, 7, 6), (6, 7, 5, 4), (4, 5, 1, 0), (2, 6, 4, 0), (7, 3, 1, 5)])
_uv = me_cube.uv_layers.new(name='UVMap')
_uv.uv.foreach_set('vector', [0.375, 0.0, 0.625, 0.0, 0.625, 0.25, 0.375, 0.25, 0.375, 0.25, 0.625, 0.25, 0.625, 0.5, 0.375, 0.5, 0.375, 0.5, 0.625, 0.5, 0.625, 0.75, 0.375, 0.75, 0.375, 0.75, 0.625, 0.75, 0.625, 1.0, 0.375, 1.0, 0.125, 0.5, 0.375, 0.5, 0.375, 0.75, 0.125, 0.75, 0.625, 0.5, 0.875, 0.5, 0.875, 0.75, 0.625, 0.75])
me_cube.update()
me_cube_004 = bpy.data.meshes.new('Cube.004')
me_cube_004.from_pydata([(-1.0, -1.0, -1.0), (-1.0, -1.0, 1.0), (-1.0, 1.0, -1.0), (-1.0, 1.0, 1.0), (1.0, -1.0, -1.0), (1.0, -1.0, 1.0), (1.0, 1.0, -1.0), (1.0, 1.0, 1.0)], [], [(0, 1, 3, 2), (2, 3, 7, 6), (6, 7, 5, 4), (4, 5, 1, 0), (2, 6, 4, 0), (7, 3, 1, 5)])
_uv = me_cube_004.uv_layers.new(name='UVMap')
_uv.uv.foreach_set('vector', [0.375, 0.0, 0.625, 0.0, 0.625, 0.25, 0.375, 0.25, 0.375, 0.25, 0.625, 0.25, 0.625, 0.5, 0.375, 0.5, 0.375, 0.5, 0.625, 0.5, 0.625, 0.75, 0.375, 0.75, 0.375, 0.75, 0.625, 0.75, 0.625, 1.0, 0.375, 1.0, 0.125, 0.5, 0.375, 0.5, 0.375, 0.75, 0.125, 0.75, 0.625, 0.5, 0.875, 0.5, 0.875, 0.75, 0.625, 0.75])
me_cube_004.update()
me_cube_005 = bpy.data.meshes.new('Cube.005')
me_cube_005.from_pydata([(-1.0, -1.0, -1.0), (-1.0, -1.0, 1.0), (-1.0, 1.0, -1.0), (-1.0, 1.0, 1.0), (1.0, -1.0, -1.0), (1.0, -1.0, 1.0), (1.0, 1.0, -1.0), (1.0, 1.0, 1.0)], [], [(0, 1, 3, 2), (2, 3, 7, 6), (6, 7, 5, 4), (4, 5, 1, 0), (2, 6, 4, 0), (7, 3, 1, 5)])
_uv = me_cube_005.uv_layers.new(name='UVMap')
_uv.uv.foreach_set('vector', [0.375, 0.0, 0.625, 0.0, 0.625, 0.25, 0.375, 0.25, 0.375, 0.25, 0.625, 0.25, 0.625, 0.5, 0.375, 0.5, 0.375, 0.5, 0.625, 0.5, 0.625, 0.75, 0.375, 0.75, 0.375, 0.75, 0.625, 0.75, 0.625, 1.0, 0.375, 1.0, 0.125, 0.5, 0.375, 0.5, 0.375, 0.75, 0.125, 0.75, 0.625, 0.5, 0.875, 0.5, 0.875, 0.75, 0.625, 0.75])
me_cube_005.update()

# ---- objects
ob_coordinatesystem = bpy.data.objects.new('CoordinateSystem', me_cube_001)
ob_vectortransform = bpy.data.objects.new('VectorTransform', me_cube_006)
ob_volume = bpy.data.objects.new('Volume', me_cube_007)
ob_p0 = bpy.data.objects.new('p0', me_cube)
ob_p1 = bpy.data.objects.new('p1', me_cube_004)
ob_v = bpy.data.objects.new('v', me_cube_005)

# ---- transforms, parenting, visibility, modifiers, constraints
ob_coordinatesystem.location = (0.0, 0.0, 0.0)
_m = ob_coordinatesystem.modifiers.new('GeometryNodes', 'NODES')
_m.node_group = ng_cartesiancs
ob_vectortransform.location = (0.0, 0.0, 0.0)
_m = ob_vectortransform.modifiers.new('GeometryNodes', 'NODES')
_m.node_group = ng_coordinatetransform
_gi = [s.identifier for s in ng_coordinatetransform.interface.items_tree if s.item_type == 'SOCKET' and s.in_out == 'INPUT']
_m[_gi[0]] = col_vector  # Target
ob_volume.location = (0.0, 0.0, 0.0)
_m = ob_volume.modifiers.new('GeometryNodes', 'NODES')
_m.node_group = ng_volume
_gi = [s.identifier for s in ng_volume.interface.items_tree if s.item_type == 'SOCKET' and s.in_out == 'INPUT']
_m[_gi[0]] = (1.0, 1.0, 0.0)  # min
_m[_gi[1]] = (2.0, 3.142, 6.283)  # max
ob_p0.location = (-3.671, -0.003066, -0.4226)
_m = ob_p0.modifiers.new('GeometryNodes', 'NODES')
_m.node_group = ng_point
ob_p1.location = (-0.04649, 6.099, -0.4141)
_m = ob_p1.modifiers.new('GeometryNodes', 'NODES')
_m.node_group = ng_point
ob_v.location = (0.0, 0.0, 0.0)
_m = ob_v.modifiers.new('GeometryNodes', 'NODES')
_m.node_group = ng_vector
_gi = [s.identifier for s in ng_vector.interface.items_tree if s.item_type == 'SOCKET' and s.in_out == 'INPUT']
_m[_gi[0]] = ob_p0  # Socket
_m[_gi[1]] = ob_p1  # Socket

# ---- collection membership
scene.collection.objects.link(ob_coordinatesystem)
scene.collection.objects.link(ob_vectortransform)
scene.collection.objects.link(ob_volume)
col_vector.objects.link(ob_p0)
col_vector.objects.link(ob_p1)
col_vector.objects.link(ob_v)

# ---- scene / render settings (as saved in the file)
scene.frame_start = 1; scene.frame_end = 250; scene.frame_set(1)
scene.render.engine = 'BLENDER_EEVEE_NEXT'
scene.view_settings.view_transform = 'Raw'
bpy.context.view_layer.update()

# ---- added for rendering (the .blend has no active camera): camera
cam_auto = bpy.data.cameras.new('AutoCamera')
cam_auto.lens = 50.0
cam_auto.sensor_width = 36.0
cam_auto.clip_end = 1000.0
ob_auto_camera = bpy.data.objects.new('AutoCamera', cam_auto)
scene.collection.objects.link(ob_auto_camera)
ob_auto_camera.location = (12.1969, -13.5916, 11.7362)
ob_auto_camera.rotation_euler = (1.09748, -7.21219e-08, 0.694738)
scene.camera = ob_auto_camera
bpy.context.view_layer.update()
